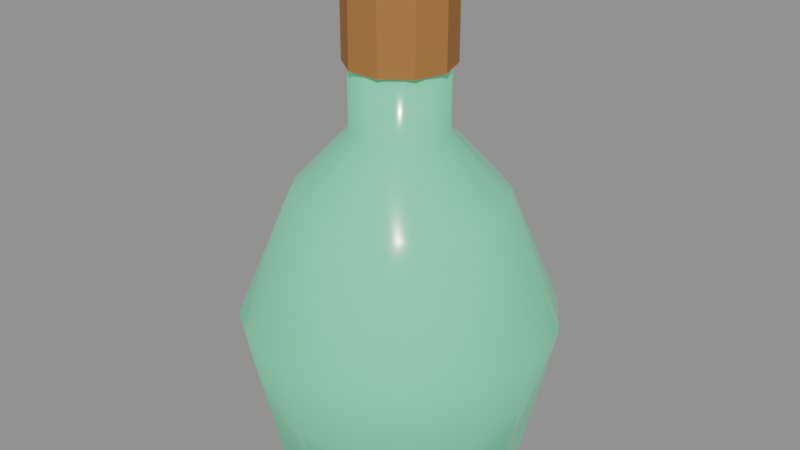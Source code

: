# Source: icon_potion.blend  (saved by Blender 5.2.45; exported with 4.5.12 LTS)
import bpy
from mathutils import Matrix  # noqa: F401  (used for matrix-valued properties, if any)

bpy.ops.wm.read_factory_settings(use_empty=True)
scene = bpy.context.scene
scene.name = 'Scene'

# ---- materials (node trees are filled in below, after node groups)
mat_potion_glass = bpy.data.materials.new('potion_glass')
mat_potion_glass.diffuse_color = (0.1022, 0.6308, 0.3515, 1.0)
mat_cork = bpy.data.materials.new('cork')
mat_cork.diffuse_color = (0.3916, 0.1746, 0.04231, 1.0)

# ---- material node trees
mat_potion_glass.use_nodes = True; mat_potion_glass.node_tree.nodes.clear()
_N = mat_potion_glass.node_tree.nodes; _L = mat_potion_glass.node_tree.links
n0 = _N.new('ShaderNodeBsdfPrincipled'); n0.name = 'Principled BSDF'; n0.location = (10, 300)
n0.inputs[0].default_value = (0.1022, 0.6308, 0.3515, 1.0)
n0.inputs[2].default_value = 0.15
n0.inputs[10].default_value = 0.005
n0.inputs[27].default_value = (0.02539, 0.2605, 0.1295, 1.0)
n0.inputs[28].default_value = 1.0
n1 = _N.new('ShaderNodeOutputMaterial'); n1.name = 'Material Output'; n1.location = (300, 300)
_L.new(n0.outputs[0], n1.inputs[0])
n1.is_active_output = True
mat_cork.use_nodes = True; mat_cork.node_tree.nodes.clear()
_N = mat_cork.node_tree.nodes; _L = mat_cork.node_tree.links
n0 = _N.new('ShaderNodeBsdfPrincipled'); n0.name = 'Principled BSDF'; n0.location = (10, 300)
n0.inputs[0].default_value = (0.3916, 0.1746, 0.04231, 1.0)
n0.inputs[2].default_value = 0.85
n0.inputs[10].default_value = 0.005
n1 = _N.new('ShaderNodeOutputMaterial'); n1.name = 'Material Output'; n1.location = (300, 300)
_L.new(n0.outputs[0], n1.inputs[0])
n1.is_active_output = True

# ---- meshes
me_bottle = bpy.data.meshes.new('bottle')
me_bottle.from_pydata([(0.12, 0.0, 0.0), (0.1109, 0.04592, 0.0), (0.08485, 0.08485, 0.0), (0.04592, 0.1109, 0.0), (7.348e-18, 0.12, 0.0), (-0.04592, 0.1109, 0.0), (-0.08485, 0.08485, 0.0), (-0.1109, 0.04592, 0.0), (-0.12, 1.47e-17, 0.0), (-0.1109, -0.04592, 0.0), (-0.08485, -0.08485, 0.0), (-0.04592, -0.1109, 0.0), (-2.204e-17, -0.12, 0.0), (0.04592, -0.1109, 0.0), (0.08485, -0.08485, 0.0), (0.1109, -0.04592, 0.0), (0.15, 0.0, 0.14), (0.1386, 0.0574, 0.14), (0.1061, 0.1061, 0.14), (0.0574, 0.1386, 0.14), (9.185e-18, 0.15, 0.14), (-0.0574, 0.1386, 0.14), (-0.1061, 0.1061, 0.14), (-0.1386, 0.0574, 0.14), (-0.15, 1.837e-17, 0.14), (-0.1386, -0.0574, 0.14), (-0.1061, -0.1061, 0.14), (-0.0574, -0.1386, 0.14), (-2.755e-17, -0.15, 0.14), (0.0574, -0.1386, 0.14), (0.1061, -0.1061, 0.14), (0.1386, -0.0574, 0.14), (0.1, 0.0, 0.26), (0.09239, 0.03827, 0.26), (0.07071, 0.07071, 0.26), (0.03827, 0.09239, 0.26), (6.123e-18, 0.1, 0.26), (-0.03827, 0.09239, 0.26), (-0.07071, 0.07071, 0.26), (-0.09239, 0.03827, 0.26), (-0.1, 1.225e-17, 0.26), (-0.09239, -0.03827, 0.26), (-0.07071, -0.07071, 0.26), (-0.03827, -0.09239, 0.26), (-1.837e-17, -0.1, 0.26), (0.03827, -0.09239, 0.26), (0.07071, -0.07071, 0.26), (0.09239, -0.03827, 0.26), (0.045, 0.0, 0.32), (0.04157, 0.01722, 0.32), (0.03182, 0.03182, 0.32), (0.01722, 0.04157, 0.32), (2.755e-18, 0.045, 0.32), (-0.01722, 0.04157, 0.32), (-0.03182, 0.03182, 0.32), (-0.04157, 0.01722, 0.32), (-0.045, 5.511e-18, 0.32), (-0.04157, -0.01722, 0.32), (-0.03182, -0.03182, 0.32), (-0.01722, -0.04157, 0.32), (-8.266e-18, -0.045, 0.32), (0.01722, -0.04157, 0.32), (0.03182, -0.03182, 0.32), (0.04157, -0.01722, 0.32), (0.045, 0.0, 0.4), (0.04157, 0.01722, 0.4), (0.03182, 0.03182, 0.4), (0.01722, 0.04157, 0.4), (2.755e-18, 0.045, 0.4), (-0.01722, 0.04157, 0.4), (-0.03182, 0.03182, 0.4), (-0.04157, 0.01722, 0.4), (-0.045, 5.511e-18, 0.4), (-0.04157, -0.01722, 0.4), (-0.03182, -0.03182, 0.4), (-0.01722, -0.04157, 0.4), (-8.266e-18, -0.045, 0.4), (0.01722, -0.04157, 0.4), (0.03182, -0.03182, 0.4), (0.04157, -0.01722, 0.4), (0.0, -5.122e-09, 0.0), (-2.328e-10, 0.0, 0.4)], [], [(0, 1, 17), (0, 17, 16), (1, 2, 18), (1, 18, 17), (2, 3, 19), (2, 19, 18), (3, 4, 20), (3, 20, 19), (4, 5, 21), (4, 21, 20), (5, 6, 22), (5, 22, 21), (6, 7, 23), (6, 23, 22), (7, 8, 24), (7, 24, 23), (8, 9, 25), (8, 25, 24), (9, 10, 26), (9, 26, 25), (10, 11, 27), (10, 27, 26), (11, 12, 28), (11, 28, 27), (12, 13, 29), (12, 29, 28), (13, 14, 30), (13, 30, 29), (14, 15, 31), (14, 31, 30), (15, 0, 16), (15, 16, 31), (16, 17, 33), (16, 33, 32), (17, 18, 34), (17, 34, 33), (18, 19, 35), (18, 35, 34), (19, 20, 36), (19, 36, 35), (20, 21, 37), (20, 37, 36), (21, 22, 38), (21, 38, 37), (22, 23, 39), (22, 39, 38), (23, 24, 40), (23, 40, 39), (24, 25, 41), (24, 41, 40), (25, 26, 42), (25, 42, 41), (26, 27, 43), (26, 43, 42), (27, 28, 44), (27, 44, 43), (28, 29, 45), (28, 45, 44), (29, 30, 46), (29, 46, 45), (30, 31, 47), (30, 47, 46), (31, 16, 32), (31, 32, 47), (32, 33, 49), (32, 49, 48), (33, 34, 50), (33, 50, 49), (34, 35, 51), (34, 51, 50), (35, 36, 52), (35, 52, 51), (36, 37, 53), (36, 53, 52), (37, 38, 54), (37, 54, 53), (38, 39, 55), (38, 55, 54), (39, 40, 56), (39, 56, 55), (40, 41, 57), (40, 57, 56), (41, 42, 58), (41, 58, 57), (42, 43, 59), (42, 59, 58), (43, 44, 60), (43, 60, 59), (44, 45, 61), (44, 61, 60), (45, 46, 62), (45, 62, 61), (46, 47, 63), (46, 63, 62), (47, 32, 48), (47, 48, 63), (48, 49, 65), (48, 65, 64), (49, 50, 66), (49, 66, 65), (50, 51, 67), (50, 67, 66), (51, 52, 68), (51, 68, 67), (52, 53, 69), (52, 69, 68), (53, 54, 70), (53, 70, 69), (54, 55, 71), (54, 71, 70), (55, 56, 72), (55, 72, 71), (56, 57, 73), (56, 73, 72), (57, 58, 74), (57, 74, 73), (58, 59, 75), (58, 75, 74), (59, 60, 76), (59, 76, 75), (60, 61, 77), (60, 77, 76), (61, 62, 78), (61, 78, 77), (62, 63, 79), (62, 79, 78), (63, 48, 64), (63, 64, 79), (80, 1, 0), (80, 2, 1), (80, 3, 2), (80, 4, 3), (80, 5, 4), (80, 6, 5), (80, 7, 6), (80, 8, 7), (80, 9, 8), (80, 10, 9), (80, 11, 10), (80, 12, 11), (80, 13, 12), (80, 14, 13), (80, 15, 14), (80, 0, 15), (64, 65, 81), (65, 66, 81), (66, 67, 81), (67, 68, 81), (68, 69, 81), (69, 70, 81), (70, 71, 81), (71, 72, 81), (72, 73, 81), (73, 74, 81), (74, 75, 81), (75, 76, 81), (76, 77, 81), (77, 78, 81), (78, 79, 81), (79, 64, 81)])
me_bottle.polygons.foreach_set('use_smooth', [True] * 160)
me_bottle.materials.append(mat_potion_glass)
me_bottle.update()
me_bottle.normals_split_custom_set([tuple(v) for v in zip(*[iter([0.6717, -1.812e-06, -0.7408, 0.6206, 0.2571, -0.7408, 0.9203, 0.3812, 0.08851, 0.6717, -1.812e-06, -0.7408, 0.9203, 0.3812, 0.08851, 0.9961, -1.129e-07, 0.08851, 0.6206, 0.2571, -0.7408, 0.475, 0.475, -0.7408, 0.7043, 0.7043, 0.08851, 0.6206, 0.2571, -0.7408, 0.7043, 0.7043, 0.08851, 0.9203, 0.3812, 0.08851, 0.475, 0.475, -0.7408, 0.2571, 0.6206, -0.7408, 0.3812, 0.9203, 0.08851, 0.475, 0.475, -0.7408, 0.3812, 0.9203, 0.08851, 0.7043, 0.7043, 0.08851, 0.2571, 0.6206, -0.7408, 1.623e-06, 0.6717, -0.7408, 1.234e-07, 0.9961, 0.08851, 0.2571, 0.6206, -0.7408, 1.234e-07, 0.9961, 0.08851, 0.3812, 0.9203, 0.08851, 1.623e-06, 0.6717, -0.7408, -0.2571, 0.6206, -0.7408, -0.3812, 0.9203, 0.08851, 1.623e-06, 0.6717, -0.7408, -0.3812, 0.9203, 0.08851, 1.234e-07, 0.9961, 0.08851, -0.2571, 0.6206, -0.7408, -0.475, 0.475, -0.7408, -0.7043, 0.7043, 0.08851, -0.2571, 0.6206, -0.7408, -0.7043, 0.7043, 0.08851, -0.3812, 0.9203, 0.08851, -0.475, 0.475, -0.7408, -0.6206, 0.2571, -0.7408, -0.9203, 0.3812, 0.08851, -0.475, 0.475, -0.7408, -0.9203, 0.3812, 0.08851, -0.7043, 0.7043, 0.08851, -0.6206, 0.2571, -0.7408, -0.6717, 1.812e-06, -0.7408, -0.9961, 1.077e-07, 0.08851, -0.6206, 0.2571, -0.7408, -0.9961, 1.077e-07, 0.08851, -0.9203, 0.3812, 0.08851, -0.6717, 1.812e-06, -0.7408, -0.6206, -0.2571, -0.7408, -0.9203, -0.3812, 0.08851, -0.6717, 1.812e-06, -0.7408, -0.9203, -0.3812, 0.08851, -0.9961, 1.077e-07, 0.08851, -0.6206, -0.2571, -0.7408, -0.475, -0.475, -0.7408, -0.7043, -0.7043, 0.08851, -0.6206, -0.2571, -0.7408, -0.7043, -0.7043, 0.08851, -0.9203, -0.3812, 0.08851, -0.475, -0.475, -0.7408, -0.2571, -0.6206, -0.7408, -0.3812, -0.9203, 0.08851, -0.475, -0.475, -0.7408, -0.3812, -0.9203, 0.08851, -0.7043, -0.7043, 0.08851, -0.2571, -0.6206, -0.7408, -1.623e-06, -0.6717, -0.7408, -1.234e-07, -0.9961, 0.08851, -0.2571, -0.6206, -0.7408, -1.234e-07, -0.9961, 0.08851, -0.3812, -0.9203, 0.08851, -1.623e-06, -0.6717, -0.7408, 0.2571, -0.6206, -0.7408, 0.3812, -0.9203, 0.08851, -1.623e-06, -0.6717, -0.7408, 0.3812, -0.9203, 0.08851, -1.234e-07, -0.9961, 0.08851, 0.2571, -0.6206, -0.7408, 0.475, -0.475, -0.7408, 0.7043, -0.7043, 0.08851, 0.2571, -0.6206, -0.7408, 0.7043, -0.7043, 0.08851, 0.3812, -0.9203, 0.08851, 0.475, -0.475, -0.7408, 0.6206, -0.2571, -0.7408, 0.9203, -0.3812, 0.08851, 0.475, -0.475, -0.7408, 0.9203, -0.3812, 0.08851, 0.7043, -0.7043, 0.08851, 0.6206, -0.2571, -0.7408, 0.6717, -1.812e-06, -0.7408, 0.9961, -1.129e-07, 0.08851, 0.6206, -0.2571, -0.7408, 0.9961, -1.129e-07, 0.08851, 0.9203, -0.3812, 0.08851, 0.9961, -1.129e-07, 0.08851, 0.9203, 0.3812, 0.08851, 0.7842, 0.3248, 0.5287, 0.9961, -1.129e-07, 0.08851, 0.7842, 0.3248, 0.5287, 0.8488, -2.13e-06, 0.5287, 0.9203, 0.3812, 0.08851, 0.7043, 0.7043, 0.08851, 0.6002, 0.6002, 0.5287, 0.9203, 0.3812, 0.08851, 0.6002, 0.6002, 0.5287, 0.7842, 0.3248, 0.5287, 0.7043, 0.7043, 0.08851, 0.3812, 0.9203, 0.08851, 0.3248, 0.7842, 0.5287, 0.7043, 0.7043, 0.08851, 0.3248, 0.7842, 0.5287, 0.6002, 0.6002, 0.5287, 0.3812, 0.9203, 0.08851, 1.234e-07, 0.9961, 0.08851, 2.233e-06, 0.8488, 0.5287, 0.3812, 0.9203, 0.08851, 2.233e-06, 0.8488, 0.5287, 0.3248, 0.7842, 0.5287, 1.234e-07, 0.9961, 0.08851, -0.3812, 0.9203, 0.08851, -0.3248, 0.7842, 0.5287, 1.234e-07, 0.9961, 0.08851, -0.3248, 0.7842, 0.5287, 2.233e-06, 0.8488, 0.5287, -0.3812, 0.9203, 0.08851, -0.7043, 0.7043, 0.08851, -0.6002, 0.6002, 0.5287, -0.3812, 0.9203, 0.08851, -0.6002, 0.6002, 0.5287, -0.3248, 0.7842, 0.5287, -0.7043, 0.7043, 0.08851, -0.9203, 0.3812, 0.08851, -0.7842, 0.3248, 0.5287, -0.7043, 0.7043, 0.08851, -0.7842, 0.3248, 0.5287, -0.6002, 0.6002, 0.5287, -0.9203, 0.3812, 0.08851, -0.9961, 1.077e-07, 0.08851, -0.8488, 2.133e-06, 0.5287, -0.9203, 0.3812, 0.08851, -0.8488, 2.133e-06, 0.5287, -0.7842, 0.3248, 0.5287, -0.9961, 1.077e-07, 0.08851, -0.9203, -0.3812, 0.08851, -0.7842, -0.3248, 0.5287, -0.9961, 1.077e-07, 0.08851, -0.7842, -0.3248, 0.5287, -0.8488, 2.133e-06, 0.5287, -0.9203, -0.3812, 0.08851, -0.7043, -0.7043, 0.08851, -0.6002, -0.6002, 0.5287, -0.9203, -0.3812, 0.08851, -0.6002, -0.6002, 0.5287, -0.7842, -0.3248, 0.5287, -0.7043, -0.7043, 0.08851, -0.3812, -0.9203, 0.08851, -0.3248, -0.7842, 0.5287, -0.7043, -0.7043, 0.08851, -0.3248, -0.7842, 0.5287, -0.6002, -0.6002, 0.5287, -0.3812, -0.9203, 0.08851, -1.234e-07, -0.9961, 0.08851, -2.233e-06, -0.8488, 0.5287, -0.3812, -0.9203, 0.08851, -2.233e-06, -0.8488, 0.5287, -0.3248, -0.7842, 0.5287, -1.234e-07, -0.9961, 0.08851, 0.3812, -0.9203, 0.08851, 0.3248, -0.7842, 0.5287, -1.234e-07, -0.9961, 0.08851, 0.3248, -0.7842, 0.5287, -2.233e-06, -0.8488, 0.5287, 0.3812, -0.9203, 0.08851, 0.7043, -0.7043, 0.08851, 0.6002, -0.6002, 0.5287, 0.3812, -0.9203, 0.08851, 0.6002, -0.6002, 0.5287, 0.3248, -0.7842, 0.5287, 0.7043, -0.7043, 0.08851, 0.9203, -0.3812, 0.08851, 0.7842, -0.3248, 0.5287, 0.7043, -0.7043, 0.08851, 0.7842, -0.3248, 0.5287, 0.6002, -0.6002, 0.5287, 0.9203, -0.3812, 0.08851, 0.9961, -1.129e-07, 0.08851, 0.8488, -2.13e-06, 0.5287, 0.9203, -0.3812, 0.08851, 0.8488, -2.13e-06, 0.5287, 0.7842, -0.3248, 0.5287, 0.8488, -2.13e-06, 0.5287, 0.7842, 0.3248, 0.5287, 0.8551, 0.3542, 0.3787, 0.8488, -2.13e-06, 0.5287, 0.8551, 0.3542, 0.3787, 0.9255, -8.128e-07, 0.3787, 0.7842, 0.3248, 0.5287, 0.6002, 0.6002, 0.5287, 0.6544, 0.6544, 0.3787, 0.7842, 0.3248, 0.5287, 0.6544, 0.6544, 0.3787, 0.8551, 0.3542, 0.3787, 0.6002, 0.6002, 0.5287, 0.3248, 0.7842, 0.5287, 0.3542, 0.8551, 0.3787, 0.6002, 0.6002, 0.5287, 0.3542, 0.8551, 0.3787, 0.6544, 0.6544, 0.3787, 0.3248, 0.7842, 0.5287, 2.233e-06, 0.8488, 0.5287, 1.306e-06, 0.9255, 0.3787, 0.3248, 0.7842, 0.5287, 1.306e-06, 0.9255, 0.3787, 0.3542, 0.8551, 0.3787, 2.233e-06, 0.8488, 0.5287, -0.3248, 0.7842, 0.5287, -0.3542, 0.8551, 0.3787, 2.233e-06, 0.8488, 0.5287, -0.3542, 0.8551, 0.3787, 1.306e-06, 0.9255, 0.3787, -0.3248, 0.7842, 0.5287, -0.6002, 0.6002, 0.5287, -0.6544, 0.6544, 0.3787, -0.3248, 0.7842, 0.5287, -0.6544, 0.6544, 0.3787, -0.3542, 0.8551, 0.3787, -0.6002, 0.6002, 0.5287, -0.7842, 0.3248, 0.5287, -0.8551, 0.3542, 0.3787, -0.6002, 0.6002, 0.5287, -0.8551, 0.3542, 0.3787, -0.6544, 0.6544, 0.3787, -0.7842, 0.3248, 0.5287, -0.8488, 2.133e-06, 0.5287, -0.9255, 8.128e-07, 0.3787, -0.7842, 0.3248, 0.5287, -0.9255, 8.128e-07, 0.3787, -0.8551, 0.3542, 0.3787, -0.8488, 2.133e-06, 0.5287, -0.7842, -0.3248, 0.5287, -0.8551, -0.3542, 0.3787, -0.8488, 2.133e-06, 0.5287, -0.8551, -0.3542, 0.3787, -0.9255, 8.128e-07, 0.3787, -0.7842, -0.3248, 0.5287, -0.6002, -0.6002, 0.5287, -0.6544, -0.6544, 0.3787, -0.7842, -0.3248, 0.5287, -0.6544, -0.6544, 0.3787, -0.8551, -0.3542, 0.3787, -0.6002, -0.6002, 0.5287, -0.3248, -0.7842, 0.5287, -0.3542, -0.8551, 0.3787, -0.6002, -0.6002, 0.5287, -0.3542, -0.8551, 0.3787, -0.6544, -0.6544, 0.3787, -0.3248, -0.7842, 0.5287, -2.233e-06, -0.8488, 0.5287, -1.306e-06, -0.9255, 0.3787, -0.3248, -0.7842, 0.5287, -1.306e-06, -0.9255, 0.3787, -0.3542, -0.8551, 0.3787, -2.233e-06, -0.8488, 0.5287, 0.3248, -0.7842, 0.5287, 0.3542, -0.8551, 0.3787, -2.233e-06, -0.8488, 0.5287, 0.3542, -0.8551, 0.3787, -1.306e-06, -0.9255, 0.3787, 0.3248, -0.7842, 0.5287, 0.6002, -0.6002, 0.5287, 0.6544, -0.6544, 0.3787, 0.3248, -0.7842, 0.5287, 0.6544, -0.6544, 0.3787, 0.3542, -0.8551, 0.3787, 0.6002, -0.6002, 0.5287, 0.7842, -0.3248, 0.5287, 0.8551, -0.3542, 0.3787, 0.6002, -0.6002, 0.5287, 0.8551, -0.3542, 0.3787, 0.6544, -0.6544, 0.3787, 0.7842, -0.3248, 0.5287, 0.8488, -2.13e-06, 0.5287, 0.9255, -8.128e-07, 0.3787, 0.7842, -0.3248, 0.5287, 0.9255, -8.128e-07, 0.3787, 0.8551, -0.3542, 0.3787, 0.9255, -8.128e-07, 0.3787, 0.8551, 0.3542, 0.3787, 0.6894, 0.2856, 0.6657, 0.9255, -8.128e-07, 0.3787, 0.6894, 0.2856, 0.6657, 0.7462, 2.019e-06, 0.6657, 0.8551, 0.3542, 0.3787, 0.6544, 0.6544, 0.3787, 0.5276, 0.5276, 0.6657, 0.8551, 0.3542, 0.3787, 0.5276, 0.5276, 0.6657, 0.6894, 0.2856, 0.6657, 0.6544, 0.6544, 0.3787, 0.3542, 0.8551, 0.3787, 0.2856, 0.6894, 0.6657, 0.6544, 0.6544, 0.3787, 0.2856, 0.6894, 0.6657, 0.5276, 0.5276, 0.6657, 0.3542, 0.8551, 0.3787, 1.306e-06, 0.9255, 0.3787, -2.209e-06, 0.7462, 0.6657, 0.3542, 0.8551, 0.3787, -2.209e-06, 0.7462, 0.6657, 0.2856, 0.6894, 0.6657, 1.306e-06, 0.9255, 0.3787, -0.3542, 0.8551, 0.3787, -0.2856, 0.6894, 0.6657, 1.306e-06, 0.9255, 0.3787, -0.2856, 0.6894, 0.6657, -2.209e-06, 0.7462, 0.6657, -0.3542, 0.8551, 0.3787, -0.6544, 0.6544, 0.3787, -0.5276, 0.5276, 0.6657, -0.3542, 0.8551, 0.3787, -0.5276, 0.5276, 0.6657, -0.2856, 0.6894, 0.6657, -0.6544, 0.6544, 0.3787, -0.8551, 0.3542, 0.3787, -0.6894, 0.2856, 0.6657, -0.6544, 0.6544, 0.3787, -0.6894, 0.2856, 0.6657, -0.5276, 0.5276, 0.6657, -0.8551, 0.3542, 0.3787, -0.9255, 8.128e-07, 0.3787, -0.7462, -2.021e-06, 0.6657, -0.8551, 0.3542, 0.3787, -0.7462, -2.021e-06, 0.6657, -0.6894, 0.2856, 0.6657, -0.9255, 8.128e-07, 0.3787, -0.8551, -0.3542, 0.3787, -0.6894, -0.2856, 0.6657, -0.9255, 8.128e-07, 0.3787, -0.6894, -0.2856, 0.6657, -0.7462, -2.021e-06, 0.6657, -0.8551, -0.3542, 0.3787, -0.6544, -0.6544, 0.3787, -0.5276, -0.5276, 0.6657, -0.8551, -0.3542, 0.3787, -0.5276, -0.5276, 0.6657, -0.6894, -0.2856, 0.6657, -0.6544, -0.6544, 0.3787, -0.3542, -0.8551, 0.3787, -0.2856, -0.6894, 0.6657, -0.6544, -0.6544, 0.3787, -0.2856, -0.6894, 0.6657, -0.5276, -0.5276, 0.6657, -0.3542, -0.8551, 0.3787, -1.306e-06, -0.9255, 0.3787, 2.209e-06, -0.7462, 0.6657, -0.3542, -0.8551, 0.3787, 2.209e-06, -0.7462, 0.6657, -0.2856, -0.6894, 0.6657, -1.306e-06, -0.9255, 0.3787, 0.3542, -0.8551, 0.3787, 0.2856, -0.6894, 0.6657, -1.306e-06, -0.9255, 0.3787, 0.2856, -0.6894, 0.6657, 2.209e-06, -0.7462, 0.6657, 0.3542, -0.8551, 0.3787, 0.6544, -0.6544, 0.3787, 0.5276, -0.5276, 0.6657, 0.3542, -0.8551, 0.3787, 0.5276, -0.5276, 0.6657, 0.2856, -0.6894, 0.6657, 0.6544, -0.6544, 0.3787, 0.8551, -0.3542, 0.3787, 0.6894, -0.2856, 0.6657, 0.6544, -0.6544, 0.3787, 0.6894, -0.2856, 0.6657, 0.5276, -0.5276, 0.6657, 0.8551, -0.3542, 0.3787, 0.9255, -8.128e-07, 0.3787, 0.7462, 2.019e-06, 0.6657, 0.8551, -0.3542, 0.3787, 0.7462, 2.019e-06, 0.6657, 0.6894, -0.2856, 0.6657, 0.0, 0.0, -1.0, 0.6206, 0.2571, -0.7408, 0.6717, -1.812e-06, -0.7408, 0.0, 0.0, -1.0, 0.475, 0.475, -0.7408, 0.6206, 0.2571, -0.7408, 0.0, 0.0, -1.0, 0.2571, 0.6206, -0.7408, 0.475, 0.475, -0.7408, 0.0, 0.0, -1.0, 1.623e-06, 0.6717, -0.7408, 0.2571, 0.6206, -0.7408, 0.0, 0.0, -1.0, -0.2571, 0.6206, -0.7408, 1.623e-06, 0.6717, -0.7408, 0.0, 0.0, -1.0, -0.475, 0.475, -0.7408, -0.2571, 0.6206, -0.7408, 0.0, 0.0, -1.0, -0.6206, 0.2571, -0.7408, -0.475, 0.475, -0.7408, 0.0, 0.0, -1.0, -0.6717, 1.812e-06, -0.7408, -0.6206, 0.2571, -0.7408, 0.0, 0.0, -1.0, -0.6206, -0.2571, -0.7408, -0.6717, 1.812e-06, -0.7408, 0.0, 0.0, -1.0, -0.475, -0.475, -0.7408, -0.6206, -0.2571, -0.7408, 0.0, 0.0, -1.0, -0.2571, -0.6206, -0.7408, -0.475, -0.475, -0.7408, 0.0, 0.0, -1.0, -1.623e-06, -0.6717, -0.7408, -0.2571, -0.6206, -0.7408, 0.0, 0.0, -1.0, 0.2571, -0.6206, -0.7408, -1.623e-06, -0.6717, -0.7408, 0.0, 0.0, -1.0, 0.475, -0.475, -0.7408, 0.2571, -0.6206, -0.7408, 0.0, 0.0, -1.0, 0.6206, -0.2571, -0.7408, 0.475, -0.475, -0.7408, 0.0, 0.0, -1.0, 0.6717, -1.812e-06, -0.7408, 0.6206, -0.2571, -0.7408, 0.7462, 2.019e-06, 0.6657, 0.6894, 0.2856, 0.6657, 9.048e-15, 1.923e-14, 1.0, 0.6894, 0.2856, 0.6657, 0.5276, 0.5276, 0.6657, 9.048e-15, 1.923e-14, 1.0, 0.5276, 0.5276, 0.6657, 0.2856, 0.6894, 0.6657, 9.048e-15, 1.923e-14, 1.0, 0.2856, 0.6894, 0.6657, -2.209e-06, 0.7462, 0.6657, 9.048e-15, 1.923e-14, 1.0, -2.209e-06, 0.7462, 0.6657, -0.2856, 0.6894, 0.6657, 9.048e-15, 1.923e-14, 1.0, -0.2856, 0.6894, 0.6657, -0.5276, 0.5276, 0.6657, 9.048e-15, 1.923e-14, 1.0, -0.5276, 0.5276, 0.6657, -0.6894, 0.2856, 0.6657, 9.048e-15, 1.923e-14, 1.0, -0.6894, 0.2856, 0.6657, -0.7462, -2.021e-06, 0.6657, 9.048e-15, 1.923e-14, 1.0, -0.7462, -2.021e-06, 0.6657, -0.6894, -0.2856, 0.6657, 9.048e-15, 1.923e-14, 1.0, -0.6894, -0.2856, 0.6657, -0.5276, -0.5276, 0.6657, 9.048e-15, 1.923e-14, 1.0, -0.5276, -0.5276, 0.6657, -0.2856, -0.6894, 0.6657, 9.048e-15, 1.923e-14, 1.0, -0.2856, -0.6894, 0.6657, 2.209e-06, -0.7462, 0.6657, 9.048e-15, 1.923e-14, 1.0, 2.209e-06, -0.7462, 0.6657, 0.2856, -0.6894, 0.6657, 9.048e-15, 1.923e-14, 1.0, 0.2856, -0.6894, 0.6657, 0.5276, -0.5276, 0.6657, 9.048e-15, 1.923e-14, 1.0, 0.5276, -0.5276, 0.6657, 0.6894, -0.2856, 0.6657, 9.048e-15, 1.923e-14, 1.0, 0.6894, -0.2856, 0.6657, 0.7462, 2.019e-06, 0.6657, 9.048e-15, 1.923e-14, 1.0])] * 3)])
me_cork = bpy.data.meshes.new('cork')
me_cork.from_pydata([(0.05, 0.0, 0.38), (0.05, 0.0, 0.38), (0.05, 0.0, 0.38), (0.04045, 0.02939, 0.38), (0.04045, 0.02939, 0.38), (0.04045, 0.02939, 0.38), (0.01545, 0.04755, 0.38), (0.01545, 0.04755, 0.38), (0.01545, 0.04755, 0.38), (-0.01545, 0.04755, 0.38), (-0.01545, 0.04755, 0.38), (-0.01545, 0.04755, 0.38), (-0.04045, 0.02939, 0.38), (-0.04045, 0.02939, 0.38), (-0.04045, 0.02939, 0.38), (-0.05, 6.123e-18, 0.38), (-0.05, 6.123e-18, 0.38), (-0.05, 6.123e-18, 0.38), (-0.04045, -0.02939, 0.38), (-0.04045, -0.02939, 0.38), (-0.04045, -0.02939, 0.38), (-0.01545, -0.04755, 0.38), (-0.01545, -0.04755, 0.38), (-0.01545, -0.04755, 0.38), (0.01545, -0.04755, 0.38), (0.01545, -0.04755, 0.38), (0.01545, -0.04755, 0.38), (0.04045, -0.02939, 0.38), (0.04045, -0.02939, 0.38), (0.04045, -0.02939, 0.38), (0.05, 0.0, 0.45), (0.05, 0.0, 0.45), (0.05, 0.0, 0.45), (0.04045, 0.02939, 0.45), (0.04045, 0.02939, 0.45), (0.04045, 0.02939, 0.45), (0.01545, 0.04755, 0.45), (0.01545, 0.04755, 0.45), (0.01545, 0.04755, 0.45), (-0.01545, 0.04755, 0.45), (-0.01545, 0.04755, 0.45), (-0.01545, 0.04755, 0.45), (-0.04045, 0.02939, 0.45), (-0.04045, 0.02939, 0.45), (-0.04045, 0.02939, 0.45), (-0.05, 6.123e-18, 0.45), (-0.05, 6.123e-18, 0.45), (-0.05, 6.123e-18, 0.45), (-0.04045, -0.02939, 0.45), (-0.04045, -0.02939, 0.45), (-0.04045, -0.02939, 0.45), (-0.01545, -0.04755, 0.45), (-0.01545, -0.04755, 0.45), (-0.01545, -0.04755, 0.45), (0.01545, -0.04755, 0.45), (0.01545, -0.04755, 0.45), (0.01545, -0.04755, 0.45), (0.04045, -0.02939, 0.45), (0.04045, -0.02939, 0.45), (0.04045, -0.02939, 0.45), (0.0, -3.725e-10, 0.38), (0.0, -3.725e-10, 0.45)], [], [(2, 5, 35), (2, 35, 32), (4, 8, 38), (4, 38, 34), (6, 9, 39), (6, 39, 36), (11, 13, 43), (11, 43, 41), (14, 17, 47), (14, 47, 44), (16, 20, 50), (16, 50, 46), (19, 23, 53), (19, 53, 49), (21, 24, 54), (21, 54, 51), (26, 28, 58), (26, 58, 56), (29, 1, 31), (29, 31, 59), (60, 3, 0), (60, 7, 3), (60, 10, 7), (60, 12, 10), (60, 15, 12), (60, 18, 15), (60, 22, 18), (60, 25, 22), (60, 27, 25), (60, 0, 27), (30, 33, 61), (33, 37, 61), (37, 40, 61), (40, 42, 61), (42, 45, 61), (45, 48, 61), (48, 52, 61), (52, 55, 61), (55, 57, 61), (57, 30, 61)])
me_cork.materials.append(mat_cork)
me_cork.update()
me_cork.normals_split_custom_set([tuple(v) for v in zip(*[iter([0.9511, 0.309, 0.0, 0.9511, 0.309, 0.0, 0.9511, 0.309, 0.0, 0.9511, 0.309, 0.0, 0.9511, 0.309, 0.0, 0.9511, 0.309, 0.0, 0.5878, 0.809, 0.0, 0.5878, 0.809, 0.0, 0.5878, 0.809, 0.0, 0.5878, 0.809, 0.0, 0.5878, 0.809, 0.0, 0.5878, 0.809, 0.0, 0.0, 1.0, 0.0, 0.0, 1.0, 0.0, 0.0, 1.0, 0.0, 0.0, 1.0, 0.0, 0.0, 1.0, 0.0, 0.0, 1.0, 0.0, -0.5878, 0.809, 0.0, -0.5878, 0.809, 0.0, -0.5878, 0.809, 0.0, -0.5878, 0.809, 0.0, -0.5878, 0.809, 0.0, -0.5878, 0.809, 0.0, -0.9511, 0.309, 0.0, -0.9511, 0.309, 0.0, -0.9511, 0.309, 0.0, -0.9511, 0.309, 0.0, -0.9511, 0.309, 0.0, -0.9511, 0.309, 0.0, -0.9511, -0.309, 0.0, -0.9511, -0.309, 0.0, -0.9511, -0.309, 0.0, -0.9511, -0.309, 0.0, -0.9511, -0.309, 0.0, -0.9511, -0.309, 0.0, -0.5878, -0.809, 0.0, -0.5878, -0.809, 0.0, -0.5878, -0.809, 0.0, -0.5878, -0.809, 0.0, -0.5878, -0.809, 0.0, -0.5878, -0.809, 0.0, 0.0, -1.0, 0.0, 0.0, -1.0, 0.0, 0.0, -1.0, 0.0, 0.0, -1.0, 0.0, 0.0, -1.0, 0.0, 0.0, -1.0, 0.0, 0.5878, -0.809, 0.0, 0.5878, -0.809, 0.0, 0.5878, -0.809, 0.0, 0.5878, -0.809, 0.0, 0.5878, -0.809, 0.0, 0.5878, -0.809, 0.0, 0.9511, -0.309, 0.0, 0.9511, -0.309, 0.0, 0.9511, -0.309, 0.0, 0.9511, -0.309, 0.0, 0.9511, -0.309, 0.0, 0.9511, -0.309, 0.0, 0.0, -1.937e-07, -1.0, 0.0, -1.937e-07, -1.0, 0.0, -1.937e-07, -1.0, 6.338e-07, -5.07e-07, -1.0, 6.338e-07, -5.07e-07, -1.0, 6.338e-07, -5.07e-07, -1.0, 0.0, -6.267e-07, -1.0, 0.0, -6.267e-07, -1.0, 0.0, -6.267e-07, -1.0, -6.338e-07, -5.07e-07, -1.0, -6.338e-07, -5.07e-07, -1.0, -6.338e-07, -5.07e-07, -1.0, 0.0, -1.937e-07, -1.0, 0.0, -1.937e-07, -1.0, 0.0, -1.937e-07, -1.0, 0.0, 1.937e-07, -1.0, 0.0, 1.937e-07, -1.0, 0.0, 1.937e-07, -1.0, -6.338e-07, 5.07e-07, -1.0, -6.338e-07, 5.07e-07, -1.0, -6.338e-07, 5.07e-07, -1.0, 0.0, 6.267e-07, -1.0, 0.0, 6.267e-07, -1.0, 0.0, 6.267e-07, -1.0, 6.338e-07, 5.07e-07, -1.0, 6.338e-07, 5.07e-07, -1.0, 6.338e-07, 5.07e-07, -1.0, 0.0, 1.937e-07, -1.0, 0.0, 1.937e-07, -1.0, 0.0, 1.937e-07, -1.0, 0.0, 1.937e-07, 1.0, 0.0, 1.937e-07, 1.0, 0.0, 1.937e-07, 1.0, 0.0, 5.07e-07, 1.0, 0.0, 5.07e-07, 1.0, 0.0, 5.07e-07, 1.0, 0.0, 6.267e-07, 1.0, 0.0, 6.267e-07, 1.0, 0.0, 6.267e-07, 1.0, 1.268e-06, 5.07e-07, 1.0, 1.268e-06, 5.07e-07, 1.0, 1.268e-06, 5.07e-07, 1.0, 2.282e-07, 1.937e-07, 1.0, 2.282e-07, 1.937e-07, 1.0, 2.282e-07, 1.937e-07, 1.0, 0.0, -1.937e-07, 1.0, 0.0, -1.937e-07, 1.0, 0.0, -1.937e-07, 1.0, 0.0, -5.07e-07, 1.0, 0.0, -5.07e-07, 1.0, 0.0, -5.07e-07, 1.0, 0.0, -6.267e-07, 1.0, 0.0, -6.267e-07, 1.0, 0.0, -6.267e-07, 1.0, -1.268e-06, -5.07e-07, 1.0, -1.268e-06, -5.07e-07, 1.0, -1.268e-06, -5.07e-07, 1.0, 2.282e-07, -1.937e-07, 1.0, 2.282e-07, -1.937e-07, 1.0, 2.282e-07, -1.937e-07, 1.0])] * 3)])

# ---- objects
ob_bottle = bpy.data.objects.new('bottle', me_bottle)
ob_cork = bpy.data.objects.new('cork', me_cork)

# ---- transforms, parenting, visibility, modifiers, constraints
ob_bottle.location = (0.0, 0.0, 0.0)
ob_bottle.rotation_mode = 'QUATERNION'
ob_bottle.rotation_quaternion = (1.0, 0.0, 0.0, 0.0)
ob_cork.location = (0.0, 0.0, 0.0)
ob_cork.rotation_mode = 'QUATERNION'
ob_cork.rotation_quaternion = (1.0, 0.0, 0.0, 0.0)

# ---- collection membership
scene.collection.objects.link(ob_bottle)
scene.collection.objects.link(ob_cork)

# ---- scene / render settings (as saved in the file)
scene.frame_start = 1; scene.frame_end = 250; scene.frame_set(1)
scene.render.engine = 'BLENDER_EEVEE_NEXT'
scene.render.bake_bias = 0.0
scene.render.bake_samples = 0
scene.render.compositor_device = 'GPU'
scene.eevee.use_volume_custom_range = False
scene.eevee.fast_gi_thickness_near = 0.1
scene.eevee.fast_gi_thickness_far = 0.0
scene.eevee.ray_tracing_options.screen_trace_thickness = 0.1
bpy.context.view_layer.update()

# ---- added for rendering (the .blend has no active camera and no usable light): camera, sun + grey world if the file has none
cam_auto = bpy.data.cameras.new('AutoCamera')
cam_auto.lens = 50.0
cam_auto.sensor_width = 36.0
cam_auto.clip_end = 1000.0
ob_auto_camera = bpy.data.objects.new('AutoCamera', cam_auto)
scene.collection.objects.link(ob_auto_camera)
ob_auto_camera.location = (0.57222, -0.686664, 0.682776)
ob_auto_camera.rotation_euler = (1.09748, -7.21219e-08, 0.694738)
scene.camera = ob_auto_camera
light_auto_sun = bpy.data.lights.new('AutoSun', 'SUN')
light_auto_sun.energy = 3.0
light_auto_sun.angle = 0.0523599
ob_auto_sun = bpy.data.objects.new('AutoSun', light_auto_sun)
scene.collection.objects.link(ob_auto_sun)
ob_auto_sun.rotation_euler = (0.872665, 0.174533, 0.523599)
if scene.world is None:
    world_auto = bpy.data.worlds.new('AutoWorld')
    world_auto.color = (0.3, 0.3, 0.3)
    scene.world = world_auto
bpy.context.view_layer.update()
